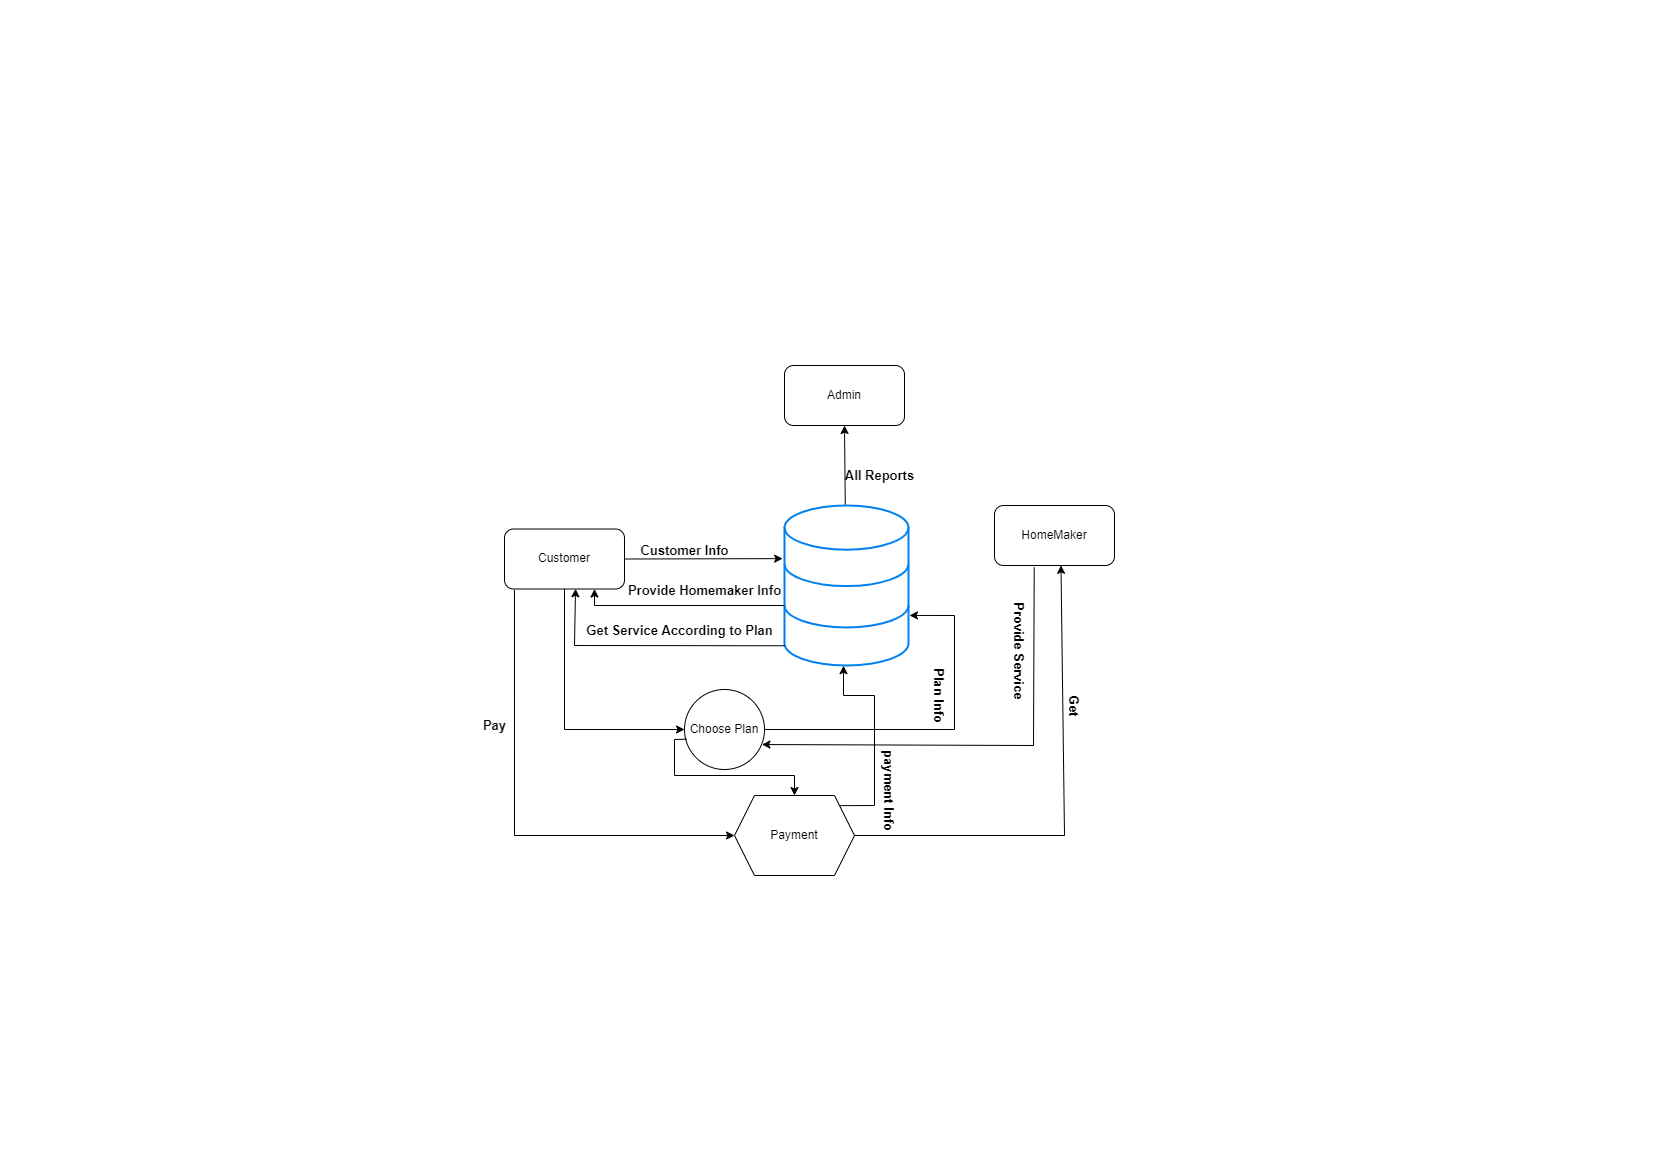

The diagram above was exported from draw.io. Its source (the exported page's mxGraphModel, read from the mxfile embedded in the PNG):
<mxGraphModel dx="1980" dy="608" grid="1" gridSize="10" guides="1" tooltips="1" connect="1" arrows="1" fold="1" page="1" pageScale="1" pageWidth="827" pageHeight="1169" math="0" shadow="0">
  <root>
    <mxCell id="0" />
    <mxCell id="1" parent="0" />
    <mxCell id="YzsT60mJm0MOrcs9xEb3-1" value="Admin" style="rounded=1;whiteSpace=wrap;html=1;" vertex="1" parent="1">
      <mxGeometry x="-43" y="365" width="120" height="60" as="geometry" />
    </mxCell>
    <mxCell id="YzsT60mJm0MOrcs9xEb3-2" value="Customer" style="rounded=1;whiteSpace=wrap;html=1;" vertex="1" parent="1">
      <mxGeometry x="-323" y="528.5" width="120" height="60" as="geometry" />
    </mxCell>
    <mxCell id="YzsT60mJm0MOrcs9xEb3-3" value="HomeMaker" style="rounded=1;whiteSpace=wrap;html=1;" vertex="1" parent="1">
      <mxGeometry x="167" y="505" width="120" height="60" as="geometry" />
    </mxCell>
    <mxCell id="YzsT60mJm0MOrcs9xEb3-4" value="Choose Plan" style="ellipse;whiteSpace=wrap;html=1;aspect=fixed;" vertex="1" parent="1">
      <mxGeometry x="-143" y="689" width="80" height="80" as="geometry" />
    </mxCell>
    <mxCell id="YzsT60mJm0MOrcs9xEb3-8" value="Payment" style="shape=hexagon;perimeter=hexagonPerimeter2;whiteSpace=wrap;html=1;fixedSize=1;" vertex="1" parent="1">
      <mxGeometry x="-93" y="795" width="120" height="80" as="geometry" />
    </mxCell>
    <mxCell id="YzsT60mJm0MOrcs9xEb3-9" value="" style="endArrow=classic;html=1;rounded=0;exitX=1;exitY=0.5;exitDx=0;exitDy=0;entryX=-0.015;entryY=0.332;entryDx=0;entryDy=0;entryPerimeter=0;" edge="1" parent="1" source="YzsT60mJm0MOrcs9xEb3-2" target="YzsT60mJm0MOrcs9xEb3-16">
      <mxGeometry width="50" height="50" relative="1" as="geometry">
        <mxPoint x="-183" y="575" as="sourcePoint" />
        <mxPoint x="-73" y="558" as="targetPoint" />
        <Array as="points" />
      </mxGeometry>
    </mxCell>
    <mxCell id="YzsT60mJm0MOrcs9xEb3-13" value="" style="endArrow=classic;html=1;rounded=0;entryX=0;entryY=0.5;entryDx=0;entryDy=0;exitX=0.083;exitY=1.015;exitDx=0;exitDy=0;exitPerimeter=0;" edge="1" parent="1" source="YzsT60mJm0MOrcs9xEb3-2" target="YzsT60mJm0MOrcs9xEb3-8">
      <mxGeometry width="50" height="50" relative="1" as="geometry">
        <mxPoint x="-313" y="595" as="sourcePoint" />
        <mxPoint x="-53.00000000000341" y="568.5" as="targetPoint" />
        <Array as="points">
          <mxPoint x="-313" y="835" />
        </Array>
      </mxGeometry>
    </mxCell>
    <mxCell id="YzsT60mJm0MOrcs9xEb3-14" value="" style="endArrow=classic;html=1;rounded=0;entryX=0;entryY=0.5;entryDx=0;entryDy=0;exitX=0.5;exitY=1;exitDx=0;exitDy=0;" edge="1" parent="1" source="YzsT60mJm0MOrcs9xEb3-2" target="YzsT60mJm0MOrcs9xEb3-4">
      <mxGeometry width="50" height="50" relative="1" as="geometry">
        <mxPoint x="-263" y="595" as="sourcePoint" />
        <mxPoint x="-83" y="845" as="targetPoint" />
        <Array as="points">
          <mxPoint x="-263" y="729" />
        </Array>
      </mxGeometry>
    </mxCell>
    <mxCell id="YzsT60mJm0MOrcs9xEb3-16" value="" style="html=1;verticalLabelPosition=bottom;align=center;labelBackgroundColor=#ffffff;verticalAlign=top;strokeWidth=2;strokeColor=#0080F0;shadow=0;dashed=0;shape=mxgraph.ios7.icons.data;" vertex="1" parent="1">
      <mxGeometry x="-43" y="505" width="124" height="160" as="geometry" />
    </mxCell>
    <mxCell id="YzsT60mJm0MOrcs9xEb3-17" value="" style="endArrow=classic;html=1;rounded=0;entryX=0.75;entryY=1;entryDx=0;entryDy=0;" edge="1" parent="1" target="YzsT60mJm0MOrcs9xEb3-2">
      <mxGeometry width="50" height="50" relative="1" as="geometry">
        <mxPoint x="-43" y="605" as="sourcePoint" />
        <mxPoint x="-93" y="595" as="targetPoint" />
        <Array as="points">
          <mxPoint x="-233" y="605" />
        </Array>
      </mxGeometry>
    </mxCell>
    <mxCell id="YzsT60mJm0MOrcs9xEb3-18" value="" style="endArrow=classic;html=1;rounded=0;exitX=1.001;exitY=1.009;exitDx=0;exitDy=0;exitPerimeter=0;entryX=0.592;entryY=0.996;entryDx=0;entryDy=0;entryPerimeter=0;" edge="1" parent="1" source="YzsT60mJm0MOrcs9xEb3-34" target="YzsT60mJm0MOrcs9xEb3-2">
      <mxGeometry width="50" height="50" relative="1" as="geometry">
        <mxPoint x="-253" y="588.5" as="sourcePoint" />
        <mxPoint x="-253" y="595" as="targetPoint" />
        <Array as="points">
          <mxPoint x="-253" y="645" />
        </Array>
      </mxGeometry>
    </mxCell>
    <mxCell id="YzsT60mJm0MOrcs9xEb3-19" value="" style="endArrow=classic;html=1;rounded=0;exitX=1;exitY=0.5;exitDx=0;exitDy=0;entryX=1.008;entryY=0.687;entryDx=0;entryDy=0;entryPerimeter=0;" edge="1" parent="1" source="YzsT60mJm0MOrcs9xEb3-4" target="YzsT60mJm0MOrcs9xEb3-16">
      <mxGeometry width="50" height="50" relative="1" as="geometry">
        <mxPoint x="-143" y="665" as="sourcePoint" />
        <mxPoint x="87" y="615" as="targetPoint" />
        <Array as="points">
          <mxPoint x="127" y="729" />
          <mxPoint x="127" y="615" />
        </Array>
      </mxGeometry>
    </mxCell>
    <mxCell id="YzsT60mJm0MOrcs9xEb3-20" value="" style="endArrow=classic;html=1;rounded=0;exitX=0.027;exitY=0.621;exitDx=0;exitDy=0;exitPerimeter=0;entryX=0.5;entryY=0;entryDx=0;entryDy=0;" edge="1" parent="1" source="YzsT60mJm0MOrcs9xEb3-4" target="YzsT60mJm0MOrcs9xEb3-8">
      <mxGeometry width="50" height="50" relative="1" as="geometry">
        <mxPoint x="-143" y="675" as="sourcePoint" />
        <mxPoint x="-93" y="625" as="targetPoint" />
        <Array as="points">
          <mxPoint x="-153" y="739" />
          <mxPoint x="-153" y="775" />
          <mxPoint x="-33" y="775" />
        </Array>
      </mxGeometry>
    </mxCell>
    <mxCell id="YzsT60mJm0MOrcs9xEb3-21" value="" style="endArrow=classic;html=1;rounded=0;entryX=0.476;entryY=1.001;entryDx=0;entryDy=0;entryPerimeter=0;exitX=0.879;exitY=0.127;exitDx=0;exitDy=0;exitPerimeter=0;" edge="1" parent="1" source="YzsT60mJm0MOrcs9xEb3-8" target="YzsT60mJm0MOrcs9xEb3-16">
      <mxGeometry width="50" height="50" relative="1" as="geometry">
        <mxPoint x="17" y="805" as="sourcePoint" />
        <mxPoint x="87.03200000000015" y="625.0799999999999" as="targetPoint" />
        <Array as="points">
          <mxPoint x="47" y="805" />
          <mxPoint x="47" y="695" />
          <mxPoint x="16" y="695" />
        </Array>
      </mxGeometry>
    </mxCell>
    <mxCell id="YzsT60mJm0MOrcs9xEb3-22" value="" style="endArrow=classic;html=1;rounded=0;exitX=1;exitY=0.5;exitDx=0;exitDy=0;entryX=0.554;entryY=0.998;entryDx=0;entryDy=0;entryPerimeter=0;" edge="1" parent="1" source="YzsT60mJm0MOrcs9xEb3-8" target="YzsT60mJm0MOrcs9xEb3-3">
      <mxGeometry width="50" height="50" relative="1" as="geometry">
        <mxPoint x="-13" y="605" as="sourcePoint" />
        <mxPoint x="37" y="555" as="targetPoint" />
        <Array as="points">
          <mxPoint x="237" y="835" />
        </Array>
      </mxGeometry>
    </mxCell>
    <mxCell id="YzsT60mJm0MOrcs9xEb3-23" value="" style="endArrow=classic;html=1;rounded=0;exitX=0.331;exitY=1.031;exitDx=0;exitDy=0;exitPerimeter=0;entryX=0.968;entryY=0.688;entryDx=0;entryDy=0;entryPerimeter=0;" edge="1" parent="1" source="YzsT60mJm0MOrcs9xEb3-3" target="YzsT60mJm0MOrcs9xEb3-4">
      <mxGeometry width="50" height="50" relative="1" as="geometry">
        <mxPoint x="-13" y="605" as="sourcePoint" />
        <mxPoint x="-63" y="745" as="targetPoint" />
        <Array as="points">
          <mxPoint x="206" y="745" />
        </Array>
      </mxGeometry>
    </mxCell>
    <mxCell id="YzsT60mJm0MOrcs9xEb3-25" value="" style="endArrow=classic;html=1;rounded=0;exitX=0.49;exitY=-0.007;exitDx=0;exitDy=0;exitPerimeter=0;" edge="1" parent="1" source="YzsT60mJm0MOrcs9xEb3-16">
      <mxGeometry width="50" height="50" relative="1" as="geometry">
        <mxPoint x="-13" y="605" as="sourcePoint" />
        <mxPoint x="17" y="425" as="targetPoint" />
      </mxGeometry>
    </mxCell>
    <mxCell id="YzsT60mJm0MOrcs9xEb3-26" value="Get" style="text;html=1;align=center;verticalAlign=middle;resizable=0;points=[];autosize=1;strokeColor=none;fillColor=none;rotation=90;fontStyle=1;fontSize=13;" vertex="1" parent="1">
      <mxGeometry x="222" y="690" width="50" height="30" as="geometry" />
    </mxCell>
    <mxCell id="YzsT60mJm0MOrcs9xEb3-27" value="Provide Service" style="text;html=1;align=center;verticalAlign=middle;resizable=0;points=[];autosize=1;strokeColor=none;fillColor=none;rotation=90;fontFamily=Helvetica;fontStyle=1;fontSize=13;" vertex="1" parent="1">
      <mxGeometry x="132" y="635" width="120" height="30" as="geometry" />
    </mxCell>
    <mxCell id="YzsT60mJm0MOrcs9xEb3-28" value="payment Info" style="text;html=1;align=center;verticalAlign=middle;resizable=0;points=[];autosize=1;strokeColor=none;fillColor=none;rotation=90;fontFamily=Helvetica;fontSize=13;fontStyle=1" vertex="1" parent="1">
      <mxGeometry x="12" y="775" width="100" height="30" as="geometry" />
    </mxCell>
    <mxCell id="YzsT60mJm0MOrcs9xEb3-29" value="Plan Info&lt;br&gt;" style="text;html=1;align=center;verticalAlign=middle;resizable=0;points=[];autosize=1;strokeColor=none;fillColor=none;rotation=90;fontStyle=1;fontSize=13;" vertex="1" parent="1">
      <mxGeometry x="72" y="680" width="80" height="30" as="geometry" />
    </mxCell>
    <mxCell id="YzsT60mJm0MOrcs9xEb3-30" value="All Reports" style="text;html=1;align=center;verticalAlign=middle;resizable=0;points=[];autosize=1;strokeColor=none;fillColor=none;fontSize=13;fontStyle=1" vertex="1" parent="1">
      <mxGeometry x="7" y="460" width="90" height="30" as="geometry" />
    </mxCell>
    <mxCell id="YzsT60mJm0MOrcs9xEb3-31" value="Pay" style="text;html=1;align=center;verticalAlign=middle;resizable=0;points=[];autosize=1;strokeColor=none;fillColor=none;fontStyle=1;fontSize=13;" vertex="1" parent="1">
      <mxGeometry x="-358" y="710" width="50" height="30" as="geometry" />
    </mxCell>
    <mxCell id="YzsT60mJm0MOrcs9xEb3-32" value="Customer Info" style="text;html=1;align=center;verticalAlign=middle;resizable=0;points=[];autosize=1;strokeColor=none;fillColor=none;fontSize=13;fontStyle=1" vertex="1" parent="1">
      <mxGeometry x="-198" y="535" width="110" height="30" as="geometry" />
    </mxCell>
    <mxCell id="YzsT60mJm0MOrcs9xEb3-33" value="Provide Homemaker Info" style="text;html=1;align=center;verticalAlign=middle;resizable=0;points=[];autosize=1;strokeColor=none;fillColor=none;fontSize=13;fontStyle=1" vertex="1" parent="1">
      <mxGeometry x="-213" y="575" width="180" height="30" as="geometry" />
    </mxCell>
    <mxCell id="YzsT60mJm0MOrcs9xEb3-34" value="Get Service According to Plan" style="text;html=1;align=center;verticalAlign=middle;resizable=0;points=[];autosize=1;strokeColor=none;fillColor=none;fontStyle=1;fontSize=13;" vertex="1" parent="1">
      <mxGeometry x="-253" y="615" width="210" height="30" as="geometry" />
    </mxCell>
  </root>
</mxGraphModel>